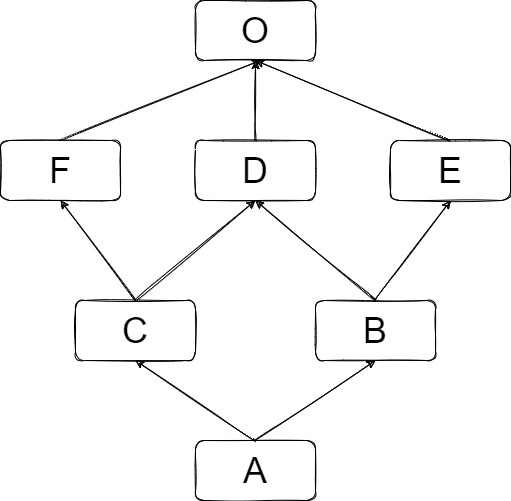

The diagram above was exported from draw.io. Its source (the exported page's mxGraphModel, read from the mxfile embedded in the PNG):
<mxGraphModel dx="2309" dy="719" grid="1" gridSize="10" guides="1" tooltips="1" connect="1" arrows="1" fold="1" page="1" pageScale="1" pageWidth="1169" pageHeight="1654" math="0" shadow="0">
  <root>
    <mxCell id="0" />
    <mxCell id="1" parent="0" />
    <mxCell id="2" value="O" style="rounded=1;whiteSpace=wrap;html=1;sketch=1;fontSize=36;" vertex="1" parent="1">
      <mxGeometry x="525" y="80" width="120" height="60" as="geometry" />
    </mxCell>
    <mxCell id="3" value="F" style="rounded=1;whiteSpace=wrap;html=1;sketch=1;fontSize=36;" vertex="1" parent="1">
      <mxGeometry x="330" y="220" width="120" height="60" as="geometry" />
    </mxCell>
    <mxCell id="4" value="D" style="rounded=1;whiteSpace=wrap;html=1;sketch=1;fontSize=36;" vertex="1" parent="1">
      <mxGeometry x="525" y="220" width="120" height="60" as="geometry" />
    </mxCell>
    <mxCell id="6" value="E" style="rounded=1;whiteSpace=wrap;html=1;sketch=1;fontSize=36;" vertex="1" parent="1">
      <mxGeometry x="720" y="220" width="120" height="60" as="geometry" />
    </mxCell>
    <mxCell id="7" value="" style="endArrow=classic;html=1;rounded=1;sketch=1;fontSize=36;curved=1;exitX=0.5;exitY=0;exitDx=0;exitDy=0;entryX=0.5;entryY=1;entryDx=0;entryDy=0;" edge="1" parent="1" source="4" target="2">
      <mxGeometry width="50" height="50" relative="1" as="geometry">
        <mxPoint x="890" y="390" as="sourcePoint" />
        <mxPoint x="940" y="340" as="targetPoint" />
      </mxGeometry>
    </mxCell>
    <mxCell id="8" value="" style="endArrow=classic;html=1;rounded=1;sketch=1;fontSize=36;curved=1;exitX=0.5;exitY=0;exitDx=0;exitDy=0;" edge="1" parent="1" source="3">
      <mxGeometry width="50" height="50" relative="1" as="geometry">
        <mxPoint x="890" y="390" as="sourcePoint" />
        <mxPoint x="590" y="140" as="targetPoint" />
      </mxGeometry>
    </mxCell>
    <mxCell id="9" value="" style="endArrow=classic;html=1;rounded=1;sketch=1;fontSize=36;curved=1;exitX=0.5;exitY=0;exitDx=0;exitDy=0;entryX=0.5;entryY=1;entryDx=0;entryDy=0;" edge="1" parent="1" source="6" target="2">
      <mxGeometry width="50" height="50" relative="1" as="geometry">
        <mxPoint x="400" y="230" as="sourcePoint" />
        <mxPoint x="580" y="140" as="targetPoint" />
      </mxGeometry>
    </mxCell>
    <mxCell id="10" value="C" style="rounded=1;whiteSpace=wrap;html=1;sketch=1;fontSize=36;" vertex="1" parent="1">
      <mxGeometry x="405" y="380" width="120" height="60" as="geometry" />
    </mxCell>
    <mxCell id="11" value="B" style="rounded=1;whiteSpace=wrap;html=1;sketch=1;fontSize=36;" vertex="1" parent="1">
      <mxGeometry x="645" y="380" width="120" height="60" as="geometry" />
    </mxCell>
    <mxCell id="12" value="" style="endArrow=classic;html=1;rounded=1;sketch=1;fontSize=36;curved=1;exitX=0.5;exitY=0;exitDx=0;exitDy=0;entryX=0.5;entryY=1;entryDx=0;entryDy=0;" edge="1" parent="1" source="10" target="4">
      <mxGeometry width="50" height="50" relative="1" as="geometry">
        <mxPoint x="890" y="390" as="sourcePoint" />
        <mxPoint x="940" y="340" as="targetPoint" />
      </mxGeometry>
    </mxCell>
    <mxCell id="13" value="" style="endArrow=classic;html=1;rounded=1;sketch=1;fontSize=36;curved=1;exitX=0.5;exitY=0;exitDx=0;exitDy=0;entryX=0.5;entryY=1;entryDx=0;entryDy=0;" edge="1" parent="1" source="10" target="3">
      <mxGeometry width="50" height="50" relative="1" as="geometry">
        <mxPoint x="890" y="390" as="sourcePoint" />
        <mxPoint x="940" y="340" as="targetPoint" />
      </mxGeometry>
    </mxCell>
    <mxCell id="14" value="" style="endArrow=classic;html=1;rounded=1;sketch=1;fontSize=36;curved=1;exitX=0.5;exitY=0;exitDx=0;exitDy=0;entryX=0.5;entryY=1;entryDx=0;entryDy=0;" edge="1" parent="1" source="11" target="6">
      <mxGeometry width="50" height="50" relative="1" as="geometry">
        <mxPoint x="890" y="390" as="sourcePoint" />
        <mxPoint x="940" y="340" as="targetPoint" />
      </mxGeometry>
    </mxCell>
    <mxCell id="15" value="" style="endArrow=classic;html=1;rounded=1;sketch=1;fontSize=36;curved=1;exitX=0.5;exitY=0;exitDx=0;exitDy=0;entryX=0.5;entryY=1;entryDx=0;entryDy=0;" edge="1" parent="1" source="11" target="4">
      <mxGeometry width="50" height="50" relative="1" as="geometry">
        <mxPoint x="890" y="390" as="sourcePoint" />
        <mxPoint x="940" y="340" as="targetPoint" />
      </mxGeometry>
    </mxCell>
    <mxCell id="16" value="A" style="rounded=1;whiteSpace=wrap;html=1;sketch=1;fontSize=36;" vertex="1" parent="1">
      <mxGeometry x="525" y="520" width="120" height="60" as="geometry" />
    </mxCell>
    <mxCell id="17" value="" style="endArrow=classic;html=1;rounded=1;sketch=1;fontSize=36;curved=1;exitX=0.5;exitY=0;exitDx=0;exitDy=0;entryX=0.5;entryY=1;entryDx=0;entryDy=0;" edge="1" parent="1" source="16" target="10">
      <mxGeometry width="50" height="50" relative="1" as="geometry">
        <mxPoint x="890" y="390" as="sourcePoint" />
        <mxPoint x="940" y="340" as="targetPoint" />
      </mxGeometry>
    </mxCell>
    <mxCell id="18" value="" style="endArrow=classic;html=1;rounded=1;sketch=1;fontSize=36;curved=1;exitX=0.5;exitY=0;exitDx=0;exitDy=0;entryX=0.5;entryY=1;entryDx=0;entryDy=0;" edge="1" parent="1" source="16" target="11">
      <mxGeometry width="50" height="50" relative="1" as="geometry">
        <mxPoint x="890" y="390" as="sourcePoint" />
        <mxPoint x="940" y="340" as="targetPoint" />
      </mxGeometry>
    </mxCell>
  </root>
</mxGraphModel>